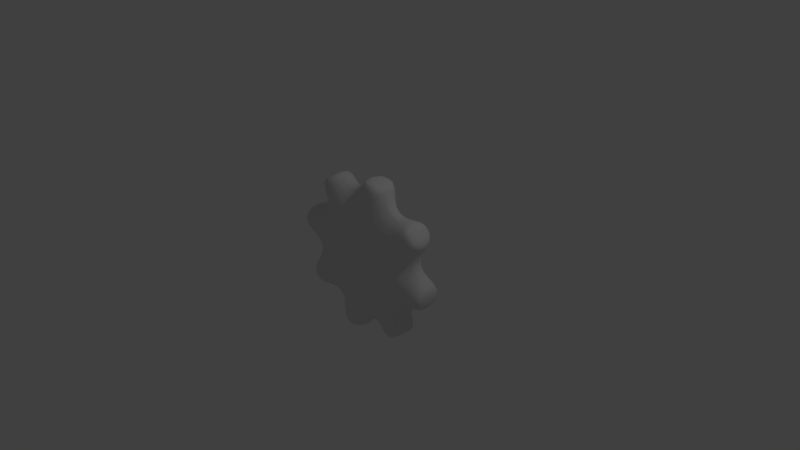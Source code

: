 # Source: Roue.blend  (saved by Blender 2.78.0; exported with 4.5.12 LTS)
import bpy
from mathutils import Matrix  # noqa: F401  (used for matrix-valued properties, if any)

bpy.ops.wm.read_factory_settings(use_empty=True)
scene = bpy.context.scene
scene.name = 'Scene'

# ---- collections
col_collection_1 = bpy.data.collections.new('Collection 1'); scene.collection.children.link(col_collection_1)

# ---- world
world_world = bpy.data.worlds.new('World'); scene.world = world_world
world_world.color = (0.05088, 0.05088, 0.05088)
world_world.use_sun_shadow = False
world_world.sun_shadow_jitter_overblur = 0.0
world_world.cycles.sampling_method = 'MANUAL'

# ---- cameras
cam_camera = bpy.data.cameras.new('Camera')
cam_camera.clip_end = 100.0
cam_camera.lens = 35.0
cam_camera.sensor_width = 32.0
cam_camera.sensor_height = 18.0
cam_camera.ortho_scale = 7.314
cam_camera.dof.focus_distance = 0.0
cam_camera.dof.aperture_fstop = 128.0

# ---- lights
light_lamp = bpy.data.lights.new('Lamp', 'POINT')
light_lamp.transmission_factor = 0.0
light_lamp.cutoff_distance = 30.0
light_lamp.energy = 100.0
light_lamp.shadow_buffer_clip_start = 1.001
light_lamp.shadow_soft_size = 0.1
light_lamp.shadow_maximum_resolution = 0.006
light_lamp.use_absolute_resolution = True

# ---- meshes
me_cylinder_003 = bpy.data.meshes.new('Cylinder.003')
me_cylinder_003.from_pydata([(0.0, 1.0, -1.0), (0.0, 1.0, 1.0), (0.3827, 0.9239, -1.0), (0.3827, 0.9239, 1.0), (0.7071, 0.7071, -1.0), (0.7071, 0.7071, 1.0), (0.9239, 0.3827, -1.0), (0.9239, 0.3827, 1.0), (1.0, -4.371e-08, -1.0), (1.0, -4.371e-08, 1.0), (0.9239, -0.3827, -1.0), (0.9239, -0.3827, 1.0), (0.7071, -0.7071, -1.0), (0.7071, -0.7071, 1.0), (0.3827, -0.9239, -1.0), (0.3827, -0.9239, 1.0), (1.51e-07, -1.0, -1.0), (1.51e-07, -1.0, 1.0), (-0.3827, -0.9239, -1.0), (-0.3827, -0.9239, 1.0), (-0.7071, -0.7071, -1.0), (-0.7071, -0.7071, 1.0), (-0.9239, -0.3827, -1.0), (-0.9239, -0.3827, 1.0), (-1.0, 1.192e-08, -1.0), (-1.0, 1.192e-08, 1.0), (-0.9239, 0.3827, -1.0), (-0.9239, 0.3827, 1.0), (-0.7071, 0.7071, -1.0), (-0.7071, 0.7071, 1.0), (-0.3827, 0.9239, -1.0), (-0.3827, 0.9239, 1.0), (0.02924, 1.147, -1.0), (0.4119, 1.071, -1.0), (0.4119, 1.071, 1.0), (0.02924, 1.147, 1.0), (0.8317, 0.7904, 1.0), (0.8317, 0.7904, -1.0), (1.049, 0.466, -1.0), (1.049, 0.466, 1.0), (1.147, -0.02924, 1.0), (1.147, -0.02924, -1.0), (1.071, -0.4119, -1.0), (1.071, -0.4119, 1.0), (0.7904, -0.8317, 1.0), (0.7904, -0.8317, -1.0), (0.466, -1.049, -1.0), (0.466, -1.049, 1.0), (-0.02924, -1.147, 1.0), (-0.02924, -1.147, -1.0), (-0.4119, -1.071, -1.0), (-0.4119, -1.071, 1.0), (-0.8317, -0.7904, 1.0), (-0.8317, -0.7904, -1.0), (-1.049, -0.466, -1.0), (-1.049, -0.466, 1.0), (-1.147, 0.02924, 1.0), (-1.147, 0.02924, -1.0), (-1.071, 0.4119, -1.0), (-1.071, 0.4119, 1.0), (-0.7904, 0.8317, 1.0), (-0.7904, 0.8317, -1.0), (-0.466, 1.049, -1.0), (-0.466, 1.049, 1.0)], [], [(19, 18, 50, 51), (2, 3, 5, 4), (2, 0, 32, 33), (6, 7, 9, 8), (10, 8, 41, 42), (10, 11, 13, 12), (17, 19, 51, 48), (14, 15, 17, 16), (27, 26, 58, 59), (18, 19, 21, 20), (8, 9, 40, 41), (22, 23, 25, 24), (18, 16, 49, 50), (26, 27, 29, 28), (3, 1, 31, 29, 27, 25, 23, 21, 19, 17, 15, 13, 11, 9, 7, 5), (25, 27, 59, 56), (30, 31, 1, 0), (0, 2, 4, 6, 8, 10, 12, 14, 16, 18, 20, 22, 24, 26, 28, 30), (32, 35, 34, 33), (37, 36, 39, 38), (41, 40, 43, 42), (45, 44, 47, 46), (49, 48, 51, 50), (53, 52, 55, 54), (57, 56, 59, 58), (61, 60, 63, 62), (9, 11, 43, 40), (1, 3, 34, 35), (11, 10, 42, 43), (28, 29, 60, 61), (0, 1, 35, 32), (30, 28, 61, 62), (3, 2, 33, 34), (20, 21, 52, 53), (29, 31, 63, 60), (22, 20, 53, 54), (12, 13, 44, 45), (31, 30, 62, 63), (21, 23, 55, 52), (14, 12, 45, 46), (4, 5, 36, 37), (23, 22, 54, 55), (13, 15, 47, 44), (6, 4, 37, 38), (15, 14, 46, 47), (5, 7, 39, 36), (7, 6, 38, 39), (24, 25, 56, 57), (26, 24, 57, 58), (16, 17, 48, 49)])
me_cylinder_003.polygons.foreach_set('use_smooth', [True] * 50)
me_cylinder_003.use_remesh_preserve_volume = False
me_cylinder_003.use_remesh_preserve_attributes = False
me_cylinder_003.use_mirror_vertex_groups = False
me_cylinder_003.update()
me_cylinder = bpy.data.meshes.new('Cylinder')
me_cylinder.from_pydata([], [], [])
me_cylinder.use_remesh_preserve_volume = False
me_cylinder.use_remesh_preserve_attributes = False
me_cylinder.use_mirror_vertex_groups = False
me_cylinder.update()

# ---- objects
ob_cylinder_001 = bpy.data.objects.new('Cylinder.001', me_cylinder_003)
ob_cylinder = bpy.data.objects.new('Cylinder', me_cylinder)
ob_lamp = bpy.data.objects.new('Lamp', light_lamp)
ob_camera = bpy.data.objects.new('Camera', cam_camera)

# ---- transforms, parenting, visibility, modifiers, constraints
ob_cylinder_001.location = (0.0, 0.0, 0.0)
ob_cylinder_001.rotation_euler = (1.571, -0.0, 0.0)
ob_cylinder_001.scale = (1.0, 1.0, 0.2251)
ob_cylinder_001.lineart.crease_threshold = 0.0
_m = ob_cylinder_001.modifiers.new('Subsurf', 'SUBSURF')
_m.uv_smooth = 'PRESERVE_CORNERS'
_m.quality = 2
_m.levels = 2
_m.show_only_control_edges = False
ob_cylinder.location = (0.145, 2.05, 1.397)
ob_cylinder.lineart.crease_threshold = 0.0
ob_lamp.location = (4.076, 1.005, 5.904)
ob_lamp.rotation_euler = (0.6503, 0.05522, 1.866)
ob_lamp.lock_rotations_4d = False
ob_lamp.empty_display_type = 'ARROWS'
ob_lamp.color = (0.0, 0.0, 0.0, 0.0)
ob_lamp.lineart.crease_threshold = 0.0
ob_camera.location = (7.481, -6.508, 5.344)
ob_camera.rotation_euler = (1.109, 0.0, 0.8149)
ob_camera.lock_rotations_4d = False
ob_camera.empty_display_type = 'ARROWS'
ob_camera.color = (0.0, 0.0, 0.0, 0.0)
ob_camera.display_type = 'WIRE'
ob_camera.lineart.crease_threshold = 0.0

# ---- collection membership
col_collection_1.objects.link(ob_cylinder_001)
col_collection_1.objects.link(ob_cylinder)
col_collection_1.objects.link(ob_lamp)
col_collection_1.objects.link(ob_camera)

# ---- scene / render settings (as saved in the file)
scene.camera = ob_camera
scene.frame_start = 1; scene.frame_end = 250; scene.frame_set(1)
scene.render.engine = 'BLENDER_EEVEE_NEXT'
scene.render.resolution_percentage = 50
scene.render.dither_intensity = 0.0
scene.cycles.use_denoising = False
scene.cycles.samples = 128
scene.cycles.sampling_pattern = 'TABULATED_SOBOL'
scene.cycles.light_sampling_threshold = 0.0
scene.cycles.use_adaptive_sampling = False
scene.cycles.use_light_tree = False
scene.cycles.blur_glossy = 0.0
scene.cycles.sample_clamp_indirect = 0.0
scene.view_settings.view_transform = 'Standard'
bpy.context.view_layer.update()
